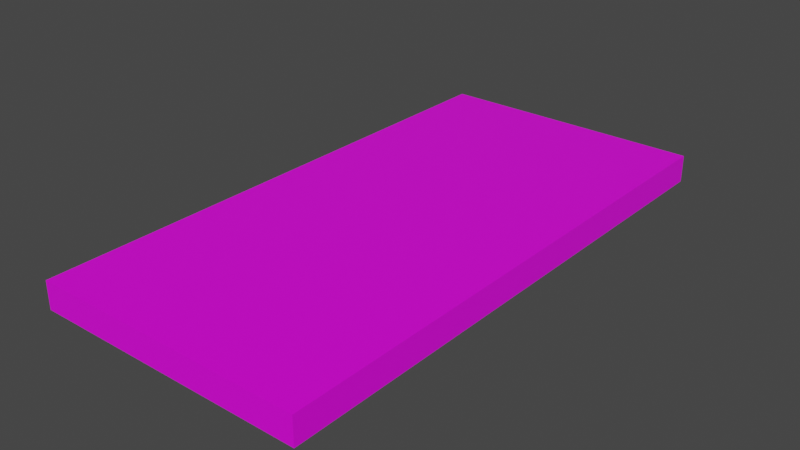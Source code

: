 # Source: door_1.blend  (saved by Blender 2.93.21; exported with 4.5.12 LTS)
import bpy
from mathutils import Matrix  # noqa: F401  (used for matrix-valued properties, if any)

bpy.ops.wm.read_factory_settings(use_empty=True)
scene = bpy.context.scene
scene.name = 'Scene'

# ---- collections
col_collection = bpy.data.collections.new('Collection'); scene.collection.children.link(col_collection)

# ---- images (referenced by path relative to the original .blend; pixels are not part of the script)
import os
ASSET_DIR = os.environ.get("B2B_ASSET_DIR", "")  # directory of the original .blend (textures are referenced by path, not embedded)
HERE = os.path.dirname(os.path.abspath(__file__))  # packed textures are extracted next to this script under _unpacked/

def load_image(name, relpath, width, height, colorspace="sRGB"):
    """Load a texture the original file referenced (path relative to the .blend, or extracted next to this script)."""
    p = next((c for c in (os.path.join(HERE, relpath), os.path.join(ASSET_DIR, relpath)) if relpath and os.path.exists(c)), "")
    if p:
        img = bpy.data.images.load(p, check_existing=True)
        img.name = name
    else:  # same state as the original file: an image datablock whose file is absent (Cycles renders it pink)
        img = bpy.data.images.new(name, width, height)
        img.source = "FILE"
        img.filepath = "//" + (relpath or name)
    img.colorspace_settings.name = colorspace
    return img
img_door_1_png = load_image('door_1.png', 'door_1.png', 1024, 1024, 'sRGB')

# ---- materials (node trees are filled in below, after node groups)
mat_material = bpy.data.materials.new('Material')
mat_material.alpha_threshold = 0.0
mat_material.use_transparent_shadow = False
mat_material.line_color = (0.0, 0.0, 0.0, 1.0)

# ---- material node trees
mat_material.use_nodes = True; mat_material.node_tree.nodes.clear()
_N = mat_material.node_tree.nodes; _L = mat_material.node_tree.links
n0 = _N.new('ShaderNodeOutputMaterial'); n0.name = 'Material Output'; n0.location = (300, 300)
n1 = _N.new('ShaderNodeBsdfPrincipled'); n1.name = 'Principled BSDF'; n1.location = (10, 300)
n1.distribution = 'GGX'
n1.subsurface_method = 'BURLEY'
n1.inputs[2].default_value = 0.4
n1.inputs[3].default_value = 1.45
n1.inputs[27].default_value = (0.0, 0.0, 0.0, 1.0)
n1.inputs[28].default_value = 1.0
n2 = _N.new('ShaderNodeTexImage'); n2.name = 'Image Texture'; n2.location = (-280, 275)
n2.image = img_door_1_png
n2.interpolation = 'Closest'
_L.new(n1.outputs[0], n0.inputs[0])
_L.new(n2.outputs[0], n1.inputs[0])
n0.is_active_output = True

# ---- world
world_world = bpy.data.worlds.new('World'); scene.world = world_world
world_world.use_nodes = True; world_world.node_tree.nodes.clear()
_N = world_world.node_tree.nodes; _L = world_world.node_tree.links
n0 = _N.new('ShaderNodeOutputWorld'); n0.name = 'World Output'; n0.location = (300, 300)
n1 = _N.new('ShaderNodeBackground'); n1.name = 'Background'; n1.location = (10, 300)
n1.inputs[0].default_value = (0.05088, 0.05088, 0.05088, 1.0)
_L.new(n1.outputs[0], n0.inputs[0])
n0.is_active_output = True
world_world.color = (0.05088, 0.05088, 0.05088)
world_world.use_sun_shadow = False
world_world.sun_shadow_jitter_overblur = 0.0

# ---- meshes
me_cube = bpy.data.meshes.new('Cube')
me_cube.from_pydata([(1.0, 1.0, 1.0), (1.0, 1.0, -1.0), (1.0, -1.0, 1.0), (1.0, -1.0, -1.0), (-1.0, 1.0, 1.0), (-1.0, 1.0, -1.0), (-1.0, -1.0, 1.0), (-1.0, -1.0, -1.0)], [], [(0, 4, 6, 2), (3, 2, 6, 7), (7, 6, 4, 5), (5, 1, 3, 7), (1, 0, 2, 3), (5, 4, 0, 1)])
_uv = me_cube.uv_layers.new(name='UVMap')
_uv.uv.foreach_set('vector', [0.625, 0.5, 0.875, 0.5, 0.875, 0.75, 0.625, 0.75, 0.375, 0.75, 0.625, 0.75, 0.625, 1.0, 0.375, 1.0, 0.375, 0.0, 0.625, 0.0, 0.625, 0.25, 0.375, 0.25, 0.125, 0.5, 0.375, 0.5, 0.375, 0.75, 0.125, 0.75, 0.375, 0.5, 0.625, 0.5, 0.625, 0.75, 0.375, 0.75, 0.375, 0.25, 0.625, 0.25, 0.625, 0.5, 0.375, 0.5])
me_cube.materials.append(mat_material)
me_cube.use_remesh_preserve_volume = False
me_cube.use_remesh_preserve_attributes = False
me_cube.use_mirror_vertex_groups = False
me_cube.update()
arm_armature = bpy.data.armatures.new('Armature')  # bones are not reproduced

# ---- objects
ob_cube = bpy.data.objects.new('Cube', me_cube)
ob_armature = bpy.data.objects.new('Armature', arm_armature)

# ---- transforms, parenting, visibility, modifiers, constraints
ob_cube.parent = ob_armature
ob_cube.location = (0.05, 0.5, 1.0)
ob_cube.scale = (0.05, 0.5, 1.0)
ob_cube.lock_rotations_4d = False
ob_cube.empty_display_type = 'ARROWS'
ob_cube.lineart.crease_threshold = 0.0
ob_armature.location = (0.0, 0.0, 0.0)
ob_armature.rotation_euler = (-1.571, -1.571, 0.0)

# ---- collection membership
col_collection.objects.link(ob_cube)
col_collection.objects.link(ob_armature)

# ---- scene / render settings (as saved in the file)
scene.frame_start = 1; scene.frame_end = 250; scene.frame_set(1)
scene.render.engine = 'BLENDER_EEVEE_NEXT'
scene.cycles.use_denoising = False
scene.cycles.samples = 128
scene.cycles.sampling_pattern = 'TABULATED_SOBOL'
scene.cycles.use_adaptive_sampling = False
scene.cycles.use_light_tree = False
scene.view_settings.view_transform = 'Filmic'
bpy.context.view_layer.update()

# ---- added for rendering (the .blend has no active camera and no usable light): camera, sun
cam_auto = bpy.data.cameras.new('AutoCamera')
cam_auto.lens = 50.0
cam_auto.sensor_width = 36.0
cam_auto.clip_end = 1000.0
ob_auto_camera = bpy.data.objects.new('AutoCamera', cam_auto)
scene.collection.objects.link(ob_auto_camera)
ob_auto_camera.location = (2.57093, -1.48512, 1.70675)
ob_auto_camera.rotation_euler = (1.09748, -7.21219e-08, 0.694738)
scene.camera = ob_auto_camera
light_auto_sun = bpy.data.lights.new('AutoSun', 'SUN')
light_auto_sun.energy = 3.0
light_auto_sun.angle = 0.0523599
ob_auto_sun = bpy.data.objects.new('AutoSun', light_auto_sun)
scene.collection.objects.link(ob_auto_sun)
ob_auto_sun.rotation_euler = (0.872665, 0.174533, 0.523599)
bpy.context.view_layer.update()

